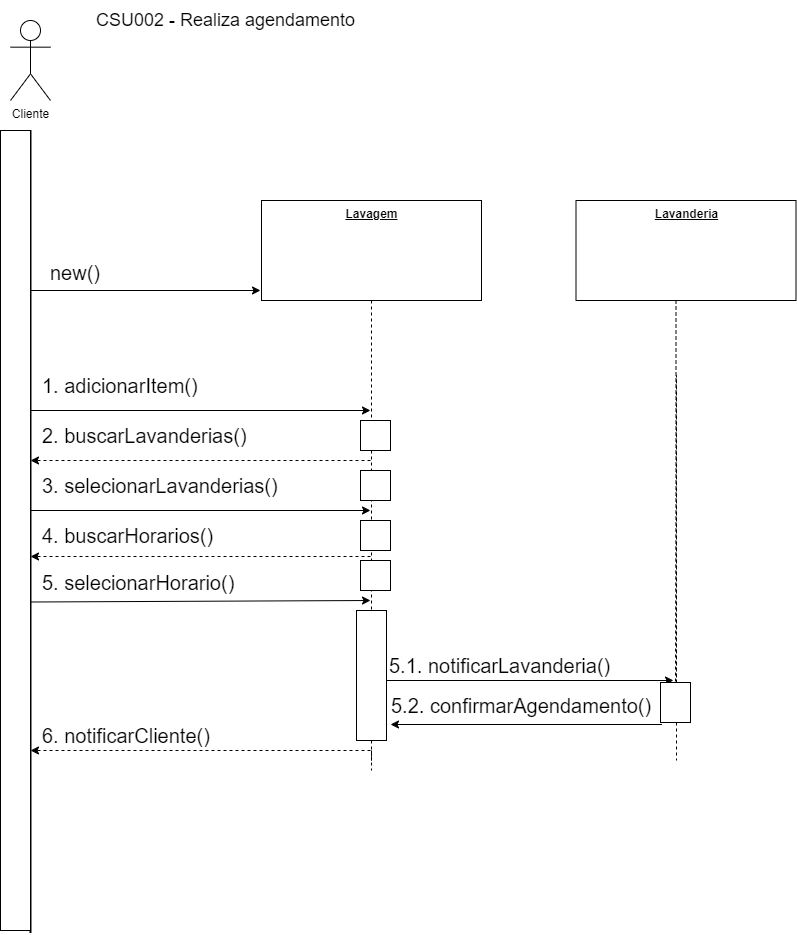

The diagram above was exported from draw.io. Its source (the exported page's mxGraphModel, read from the mxfile embedded in the PNG):
<mxGraphModel dx="1422" dy="729" grid="1" gridSize="10" guides="1" tooltips="1" connect="1" arrows="1" fold="1" page="1" pageScale="1" pageWidth="1654" pageHeight="2336" math="0" shadow="0">
  <root>
    <mxCell id="0" />
    <mxCell id="1" parent="0" />
    <mxCell id="BZqOhShanqTyKr78dF0D-1" value="" style="endArrow=none;html=1;strokeWidth=2;rounded=0;fontSize=30;" parent="1" edge="1">
      <mxGeometry width="50" height="50" relative="1" as="geometry">
        <mxPoint x="100" y="170" as="sourcePoint" />
        <mxPoint x="100" y="972.5" as="targetPoint" />
      </mxGeometry>
    </mxCell>
    <mxCell id="BZqOhShanqTyKr78dF0D-2" value="" style="endArrow=classic;html=1;rounded=0;fontSize=30;" parent="1" edge="1">
      <mxGeometry width="50" height="50" relative="1" as="geometry">
        <mxPoint x="100" y="330" as="sourcePoint" />
        <mxPoint x="330" y="330" as="targetPoint" />
      </mxGeometry>
    </mxCell>
    <mxCell id="BZqOhShanqTyKr78dF0D-3" value="new()" style="text;html=1;strokeColor=none;fillColor=none;align=center;verticalAlign=middle;whiteSpace=wrap;rounded=0;fontSize=20;" parent="1" vertex="1">
      <mxGeometry x="110" y="297" width="70" height="30" as="geometry" />
    </mxCell>
    <mxCell id="BZqOhShanqTyKr78dF0D-5" style="edgeStyle=orthogonalEdgeStyle;rounded=0;orthogonalLoop=1;jettySize=auto;html=1;endArrow=none;endFill=0;dashed=1;startArrow=none;" parent="1" source="hasTAQCgRZ13Peal4KTE-1" edge="1">
      <mxGeometry relative="1" as="geometry">
        <mxPoint x="441" y="810" as="targetPoint" />
      </mxGeometry>
    </mxCell>
    <mxCell id="BZqOhShanqTyKr78dF0D-6" value="&lt;b&gt;&lt;u&gt;Lavagem&lt;/u&gt;&lt;/b&gt;" style="html=1;verticalAlign=top;" parent="1" vertex="1">
      <mxGeometry x="331" y="240" width="220" height="100" as="geometry" />
    </mxCell>
    <mxCell id="BZqOhShanqTyKr78dF0D-7" value="&lt;b&gt;&lt;u&gt;Lavanderia&lt;/u&gt;&lt;/b&gt;" style="html=1;verticalAlign=top;" parent="1" vertex="1">
      <mxGeometry x="645.5" y="240" width="220" height="100" as="geometry" />
    </mxCell>
    <mxCell id="BZqOhShanqTyKr78dF0D-8" value="" style="endArrow=classic;html=1;rounded=0;fontSize=30;" parent="1" edge="1">
      <mxGeometry width="50" height="50" relative="1" as="geometry">
        <mxPoint x="100" y="450" as="sourcePoint" />
        <mxPoint x="440" y="450" as="targetPoint" />
      </mxGeometry>
    </mxCell>
    <mxCell id="BZqOhShanqTyKr78dF0D-9" value="1. adicionarItem()" style="text;html=1;strokeColor=none;fillColor=none;align=left;verticalAlign=middle;whiteSpace=wrap;rounded=0;fontSize=20;" parent="1" vertex="1">
      <mxGeometry x="110" y="410" width="320" height="30" as="geometry" />
    </mxCell>
    <mxCell id="BZqOhShanqTyKr78dF0D-21" style="edgeStyle=orthogonalEdgeStyle;rounded=0;orthogonalLoop=1;jettySize=auto;html=1;endArrow=none;endFill=0;dashed=1;startArrow=none;" parent="1" source="hasTAQCgRZ13Peal4KTE-8" edge="1">
      <mxGeometry relative="1" as="geometry">
        <mxPoint x="746" y="800" as="targetPoint" />
        <mxPoint x="745.5" y="340" as="sourcePoint" />
        <Array as="points">
          <mxPoint x="746" y="415" />
          <mxPoint x="746" y="415" />
        </Array>
      </mxGeometry>
    </mxCell>
    <mxCell id="BZqOhShanqTyKr78dF0D-31" value="CSU002 - Realiza agendamento" style="text;html=1;align=center;verticalAlign=middle;resizable=0;points=[];autosize=1;strokeColor=none;fillColor=none;fontSize=18;" parent="1" vertex="1">
      <mxGeometry x="155" y="40" width="280" height="40" as="geometry" />
    </mxCell>
    <mxCell id="BZqOhShanqTyKr78dF0D-32" value="" style="endArrow=classic;html=1;rounded=0;fontSize=30;dashed=1;" parent="1" edge="1">
      <mxGeometry width="50" height="50" relative="1" as="geometry">
        <mxPoint x="440" y="500" as="sourcePoint" />
        <mxPoint x="100" y="500" as="targetPoint" />
      </mxGeometry>
    </mxCell>
    <mxCell id="BZqOhShanqTyKr78dF0D-33" value="2. buscarLavanderias()" style="text;html=1;strokeColor=none;fillColor=none;align=left;verticalAlign=middle;whiteSpace=wrap;rounded=0;fontSize=20;" parent="1" vertex="1">
      <mxGeometry x="110" y="460" width="320" height="30" as="geometry" />
    </mxCell>
    <mxCell id="BZqOhShanqTyKr78dF0D-34" value="" style="endArrow=classic;html=1;rounded=0;fontSize=30;" parent="1" edge="1">
      <mxGeometry width="50" height="50" relative="1" as="geometry">
        <mxPoint x="100" y="550" as="sourcePoint" />
        <mxPoint x="440" y="550" as="targetPoint" />
      </mxGeometry>
    </mxCell>
    <mxCell id="BZqOhShanqTyKr78dF0D-35" value="3. selecionarLavanderias()" style="text;html=1;strokeColor=none;fillColor=none;align=left;verticalAlign=middle;whiteSpace=wrap;rounded=0;fontSize=20;" parent="1" vertex="1">
      <mxGeometry x="110" y="510" width="309" height="30" as="geometry" />
    </mxCell>
    <mxCell id="BZqOhShanqTyKr78dF0D-36" value="4. buscarHorarios()" style="text;html=1;strokeColor=none;fillColor=none;align=left;verticalAlign=middle;whiteSpace=wrap;rounded=0;fontSize=20;" parent="1" vertex="1">
      <mxGeometry x="110" y="560" width="309" height="30" as="geometry" />
    </mxCell>
    <mxCell id="BZqOhShanqTyKr78dF0D-37" value="" style="endArrow=classic;html=1;rounded=0;fontSize=30;dashed=1;" parent="1" edge="1">
      <mxGeometry width="50" height="50" relative="1" as="geometry">
        <mxPoint x="440" y="596" as="sourcePoint" />
        <mxPoint x="100" y="596" as="targetPoint" />
      </mxGeometry>
    </mxCell>
    <mxCell id="BZqOhShanqTyKr78dF0D-38" value="" style="endArrow=classic;html=1;rounded=0;fontSize=30;" parent="1" edge="1">
      <mxGeometry width="50" height="50" relative="1" as="geometry">
        <mxPoint x="100" y="641.5" as="sourcePoint" />
        <mxPoint x="440" y="640" as="targetPoint" />
      </mxGeometry>
    </mxCell>
    <mxCell id="BZqOhShanqTyKr78dF0D-39" value="5. selecionarHorario()" style="text;html=1;strokeColor=none;fillColor=none;align=left;verticalAlign=middle;whiteSpace=wrap;rounded=0;fontSize=20;" parent="1" vertex="1">
      <mxGeometry x="110" y="607" width="309" height="30" as="geometry" />
    </mxCell>
    <mxCell id="BZqOhShanqTyKr78dF0D-40" value="" style="endArrow=classic;html=1;rounded=0;" parent="1" edge="1">
      <mxGeometry width="50" height="50" relative="1" as="geometry">
        <mxPoint x="450" y="720" as="sourcePoint" />
        <mxPoint x="743" y="720" as="targetPoint" />
      </mxGeometry>
    </mxCell>
    <mxCell id="BZqOhShanqTyKr78dF0D-42" value="5.1. notificarLavanderia()" style="text;html=1;strokeColor=none;fillColor=none;align=left;verticalAlign=middle;whiteSpace=wrap;rounded=0;fontSize=20;" parent="1" vertex="1">
      <mxGeometry x="457" y="690" width="291" height="30" as="geometry" />
    </mxCell>
    <mxCell id="BZqOhShanqTyKr78dF0D-43" value="5.2. confirmarAgendamento()" style="text;html=1;strokeColor=none;fillColor=none;align=left;verticalAlign=middle;whiteSpace=wrap;rounded=0;fontSize=20;" parent="1" vertex="1">
      <mxGeometry x="459" y="730" width="271" height="30" as="geometry" />
    </mxCell>
    <mxCell id="BZqOhShanqTyKr78dF0D-44" value="" style="endArrow=classic;html=1;rounded=0;startArrow=none;startFill=0;" parent="1" edge="1">
      <mxGeometry width="50" height="50" relative="1" as="geometry">
        <mxPoint x="731.5" y="764" as="sourcePoint" />
        <mxPoint x="460" y="764" as="targetPoint" />
      </mxGeometry>
    </mxCell>
    <mxCell id="BZqOhShanqTyKr78dF0D-45" value="" style="endArrow=classic;html=1;rounded=0;dashed=1;" parent="1" edge="1">
      <mxGeometry width="50" height="50" relative="1" as="geometry">
        <mxPoint x="440" y="790" as="sourcePoint" />
        <mxPoint x="100" y="790" as="targetPoint" />
      </mxGeometry>
    </mxCell>
    <mxCell id="BZqOhShanqTyKr78dF0D-46" value="6. notificarCliente()" style="text;html=1;strokeColor=none;fillColor=none;align=left;verticalAlign=middle;whiteSpace=wrap;rounded=0;fontSize=20;" parent="1" vertex="1">
      <mxGeometry x="110" y="760" width="290" height="30" as="geometry" />
    </mxCell>
    <mxCell id="xWBS1ttkbplSLI5qX-uS-1" style="edgeStyle=orthogonalEdgeStyle;rounded=0;orthogonalLoop=1;jettySize=auto;html=1;exitX=0.5;exitY=1;exitDx=0;exitDy=0;dashed=1;" parent="1" source="BZqOhShanqTyKr78dF0D-36" target="BZqOhShanqTyKr78dF0D-36" edge="1">
      <mxGeometry relative="1" as="geometry" />
    </mxCell>
    <mxCell id="buA7QoFcwIC5WUUjIO1S-1" value="Cliente" style="shape=umlActor;verticalLabelPosition=bottom;verticalAlign=top;html=1;" parent="1" vertex="1">
      <mxGeometry x="80" y="60" width="40" height="80" as="geometry" />
    </mxCell>
    <mxCell id="hasTAQCgRZ13Peal4KTE-1" value="" style="rounded=0;whiteSpace=wrap;html=1;" parent="1" vertex="1">
      <mxGeometry x="426" y="650" width="30" height="130" as="geometry" />
    </mxCell>
    <mxCell id="hasTAQCgRZ13Peal4KTE-2" value="" style="edgeStyle=orthogonalEdgeStyle;rounded=0;orthogonalLoop=1;jettySize=auto;html=1;endArrow=none;endFill=0;dashed=1;" parent="1" source="BZqOhShanqTyKr78dF0D-6" target="hasTAQCgRZ13Peal4KTE-1" edge="1">
      <mxGeometry relative="1" as="geometry">
        <mxPoint x="441" y="810" as="targetPoint" />
        <mxPoint x="441" y="340" as="sourcePoint" />
      </mxGeometry>
    </mxCell>
    <mxCell id="hasTAQCgRZ13Peal4KTE-3" value="" style="rounded=0;whiteSpace=wrap;html=1;" parent="1" vertex="1">
      <mxGeometry x="430" y="600" width="30" height="30" as="geometry" />
    </mxCell>
    <mxCell id="hasTAQCgRZ13Peal4KTE-4" value="" style="rounded=0;whiteSpace=wrap;html=1;" parent="1" vertex="1">
      <mxGeometry x="430" y="560" width="30" height="30" as="geometry" />
    </mxCell>
    <mxCell id="hasTAQCgRZ13Peal4KTE-5" value="" style="rounded=0;whiteSpace=wrap;html=1;" parent="1" vertex="1">
      <mxGeometry x="430" y="510" width="30" height="30" as="geometry" />
    </mxCell>
    <mxCell id="hasTAQCgRZ13Peal4KTE-6" value="" style="rounded=0;whiteSpace=wrap;html=1;" parent="1" vertex="1">
      <mxGeometry x="430" y="460" width="30" height="30" as="geometry" />
    </mxCell>
    <mxCell id="hasTAQCgRZ13Peal4KTE-7" value="" style="rounded=0;whiteSpace=wrap;html=1;" parent="1" vertex="1">
      <mxGeometry x="70" y="170" width="30" height="800" as="geometry" />
    </mxCell>
    <mxCell id="hasTAQCgRZ13Peal4KTE-8" value="" style="rounded=0;whiteSpace=wrap;html=1;" parent="1" vertex="1">
      <mxGeometry x="730" y="722" width="30" height="40" as="geometry" />
    </mxCell>
    <mxCell id="hasTAQCgRZ13Peal4KTE-9" value="" style="edgeStyle=orthogonalEdgeStyle;rounded=0;orthogonalLoop=1;jettySize=auto;html=1;endArrow=none;endFill=0;dashed=1;" parent="1" target="hasTAQCgRZ13Peal4KTE-8" edge="1">
      <mxGeometry relative="1" as="geometry">
        <mxPoint x="746" y="800" as="targetPoint" />
        <mxPoint x="745.5" y="340" as="sourcePoint" />
        <Array as="points" />
      </mxGeometry>
    </mxCell>
  </root>
</mxGraphModel>